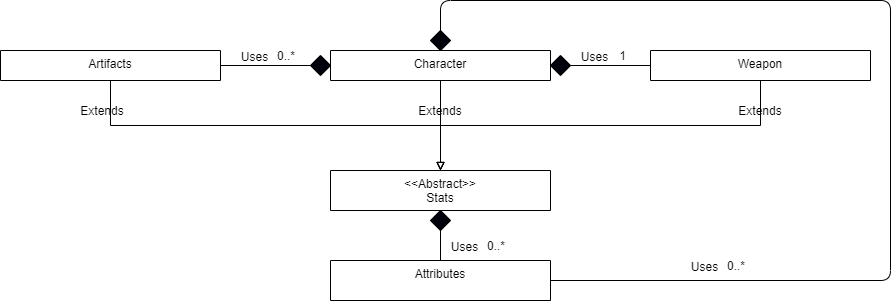

The diagram above was exported from draw.io. Its source (the exported page's mxGraphModel, read from the mxfile embedded in the PNG):
<mxGraphModel dx="2062" dy="1098" grid="1" gridSize="10" guides="1" tooltips="1" connect="1" arrows="1" fold="1" page="1" pageScale="1" pageWidth="850" pageHeight="1100" math="0" shadow="0">
  <root>
    <mxCell id="GJ5WwFzCMkzhymWYTKVs-0" />
    <mxCell id="GJ5WwFzCMkzhymWYTKVs-1" parent="GJ5WwFzCMkzhymWYTKVs-0" />
    <mxCell id="4gscylzCenFNOvs1aYmP-0" value="Artifacts" style="swimlane;fontStyle=0;align=center;verticalAlign=top;childLayout=stackLayout;horizontal=1;startSize=40;horizontalStack=0;resizeParent=1;resizeLast=0;collapsible=1;marginBottom=0;rounded=0;shadow=0;strokeWidth=1;" parent="GJ5WwFzCMkzhymWYTKVs-1" vertex="1">
      <mxGeometry x="10" y="120" width="220" height="30" as="geometry">
        <mxRectangle x="550" y="140" width="160" height="26" as="alternateBounds" />
      </mxGeometry>
    </mxCell>
    <mxCell id="7GAE1JWakhhExuavYnxa-0" value="Character" style="swimlane;fontStyle=0;align=center;verticalAlign=top;childLayout=stackLayout;horizontal=1;startSize=40;horizontalStack=0;resizeParent=1;resizeLast=0;collapsible=1;marginBottom=0;rounded=0;shadow=0;strokeWidth=1;" parent="GJ5WwFzCMkzhymWYTKVs-1" vertex="1">
      <mxGeometry x="340" y="120" width="220" height="30" as="geometry">
        <mxRectangle x="550" y="140" width="160" height="26" as="alternateBounds" />
      </mxGeometry>
    </mxCell>
    <mxCell id="7GAE1JWakhhExuavYnxa-1" value="Weapon" style="swimlane;fontStyle=0;align=center;verticalAlign=top;childLayout=stackLayout;horizontal=1;startSize=40;horizontalStack=0;resizeParent=1;resizeLast=0;collapsible=1;marginBottom=0;rounded=0;shadow=0;strokeWidth=1;" parent="GJ5WwFzCMkzhymWYTKVs-1" vertex="1">
      <mxGeometry x="660" y="120" width="220" height="30" as="geometry">
        <mxRectangle x="550" y="140" width="160" height="26" as="alternateBounds" />
      </mxGeometry>
    </mxCell>
    <mxCell id="7GAE1JWakhhExuavYnxa-7" style="edgeStyle=orthogonalEdgeStyle;rounded=0;orthogonalLoop=1;jettySize=auto;html=1;entryX=0.5;entryY=0;entryDx=0;entryDy=0;endArrow=block;endFill=0;exitX=0.5;exitY=1;exitDx=0;exitDy=0;" parent="GJ5WwFzCMkzhymWYTKVs-1" source="7GAE1JWakhhExuavYnxa-1" target="7GAE1JWakhhExuavYnxa-2" edge="1">
      <mxGeometry relative="1" as="geometry">
        <mxPoint x="670" y="240" as="sourcePoint" />
      </mxGeometry>
    </mxCell>
    <mxCell id="7GAE1JWakhhExuavYnxa-2" value="&lt;&lt;Abstract&gt;&gt;&#10;Stats" style="swimlane;fontStyle=0;align=center;verticalAlign=top;childLayout=stackLayout;horizontal=1;startSize=40;horizontalStack=0;resizeParent=1;resizeLast=0;collapsible=1;marginBottom=0;rounded=0;shadow=0;strokeWidth=1;" parent="GJ5WwFzCMkzhymWYTKVs-1" vertex="1">
      <mxGeometry x="340" y="240" width="220" height="40" as="geometry">
        <mxRectangle x="550" y="140" width="160" height="26" as="alternateBounds" />
      </mxGeometry>
    </mxCell>
    <mxCell id="7GAE1JWakhhExuavYnxa-3" value="Attributes" style="swimlane;fontStyle=0;align=center;verticalAlign=top;childLayout=stackLayout;horizontal=1;startSize=40;horizontalStack=0;resizeParent=1;resizeLast=0;collapsible=1;marginBottom=0;rounded=0;shadow=0;strokeWidth=1;" parent="GJ5WwFzCMkzhymWYTKVs-1" vertex="1">
      <mxGeometry x="340" y="330" width="220" height="40" as="geometry">
        <mxRectangle x="550" y="140" width="160" height="26" as="alternateBounds" />
      </mxGeometry>
    </mxCell>
    <mxCell id="K5X0CnsUeJF0YmtXvkQm-0" value="" style="endArrow=none;html=1;entryX=0.5;entryY=1;entryDx=0;entryDy=0;" parent="GJ5WwFzCMkzhymWYTKVs-1" target="7GAE1JWakhhExuavYnxa-2" edge="1">
      <mxGeometry width="50" height="50" relative="1" as="geometry">
        <mxPoint x="450" y="330" as="sourcePoint" />
        <mxPoint x="500" y="280" as="targetPoint" />
      </mxGeometry>
    </mxCell>
    <mxCell id="K5X0CnsUeJF0YmtXvkQm-1" value="Extends" style="text;html=1;strokeColor=none;fillColor=none;align=center;verticalAlign=middle;whiteSpace=wrap;rounded=0;" parent="GJ5WwFzCMkzhymWYTKVs-1" vertex="1">
      <mxGeometry x="92" y="170" width="40" height="20" as="geometry" />
    </mxCell>
    <mxCell id="K5X0CnsUeJF0YmtXvkQm-2" value="Extends" style="text;html=1;strokeColor=none;fillColor=none;align=center;verticalAlign=middle;whiteSpace=wrap;rounded=0;" parent="GJ5WwFzCMkzhymWYTKVs-1" vertex="1">
      <mxGeometry x="430" y="170" width="40" height="20" as="geometry" />
    </mxCell>
    <mxCell id="K5X0CnsUeJF0YmtXvkQm-3" value="Extends" style="text;html=1;strokeColor=none;fillColor=none;align=center;verticalAlign=middle;whiteSpace=wrap;rounded=0;" parent="GJ5WwFzCMkzhymWYTKVs-1" vertex="1">
      <mxGeometry x="750" y="170" width="40" height="20" as="geometry" />
    </mxCell>
    <mxCell id="ynO_8RnW_LeSCR_RZMuF-0" value="" style="rhombus;whiteSpace=wrap;html=1;fillColor=#00000A;" parent="GJ5WwFzCMkzhymWYTKVs-1" vertex="1">
      <mxGeometry x="440" y="280" width="20" height="20" as="geometry" />
    </mxCell>
    <mxCell id="ynO_8RnW_LeSCR_RZMuF-1" value="" style="endArrow=none;html=1;exitX=1;exitY=0.5;exitDx=0;exitDy=0;entryX=0;entryY=0.5;entryDx=0;entryDy=0;" parent="GJ5WwFzCMkzhymWYTKVs-1" source="ynO_8RnW_LeSCR_RZMuF-2" target="7GAE1JWakhhExuavYnxa-1" edge="1">
      <mxGeometry width="50" height="50" relative="1" as="geometry">
        <mxPoint x="610" y="180" as="sourcePoint" />
        <mxPoint x="660" y="130" as="targetPoint" />
      </mxGeometry>
    </mxCell>
    <mxCell id="ynO_8RnW_LeSCR_RZMuF-2" value="" style="rhombus;whiteSpace=wrap;html=1;fillColor=#00000A;" parent="GJ5WwFzCMkzhymWYTKVs-1" vertex="1">
      <mxGeometry x="560" y="125" width="20" height="20" as="geometry" />
    </mxCell>
    <mxCell id="ynO_8RnW_LeSCR_RZMuF-3" value="" style="endArrow=none;html=1;exitX=1;exitY=0.5;exitDx=0;exitDy=0;entryX=0;entryY=0.5;entryDx=0;entryDy=0;" parent="GJ5WwFzCMkzhymWYTKVs-1" source="7GAE1JWakhhExuavYnxa-0" target="ynO_8RnW_LeSCR_RZMuF-2" edge="1">
      <mxGeometry width="50" height="50" relative="1" as="geometry">
        <mxPoint x="560.0000000000002" y="134.9999999999999" as="sourcePoint" />
        <mxPoint x="660" y="134.9999999999999" as="targetPoint" />
      </mxGeometry>
    </mxCell>
    <mxCell id="ynO_8RnW_LeSCR_RZMuF-4" value="" style="endArrow=none;html=1;entryX=0;entryY=0.5;entryDx=0;entryDy=0;exitX=1;exitY=0.5;exitDx=0;exitDy=0;" parent="GJ5WwFzCMkzhymWYTKVs-1" source="ynO_8RnW_LeSCR_RZMuF-5" target="7GAE1JWakhhExuavYnxa-0" edge="1">
      <mxGeometry width="50" height="50" relative="1" as="geometry">
        <mxPoint x="230" y="140" as="sourcePoint" />
        <mxPoint x="280" y="90" as="targetPoint" />
      </mxGeometry>
    </mxCell>
    <mxCell id="ynO_8RnW_LeSCR_RZMuF-5" value="" style="rhombus;whiteSpace=wrap;html=1;fillColor=#00000A;" parent="GJ5WwFzCMkzhymWYTKVs-1" vertex="1">
      <mxGeometry x="320" y="125" width="20" height="20" as="geometry" />
    </mxCell>
    <mxCell id="ynO_8RnW_LeSCR_RZMuF-6" value="" style="endArrow=none;html=1;entryX=0;entryY=0.5;entryDx=0;entryDy=0;exitX=1;exitY=0.5;exitDx=0;exitDy=0;" parent="GJ5WwFzCMkzhymWYTKVs-1" source="4gscylzCenFNOvs1aYmP-0" target="ynO_8RnW_LeSCR_RZMuF-5" edge="1">
      <mxGeometry width="50" height="50" relative="1" as="geometry">
        <mxPoint x="230" y="134.9999999999999" as="sourcePoint" />
        <mxPoint x="340.0000000000002" y="134.9999999999999" as="targetPoint" />
      </mxGeometry>
    </mxCell>
    <mxCell id="CAhRJFdhrq6F4zwSshCw-2" value="Uses" style="text;html=1;resizable=0;points=[];;align=center;verticalAlign=middle;labelBackgroundColor=none;rounded=0;shadow=0;strokeWidth=1;fontSize=12;" parent="GJ5WwFzCMkzhymWYTKVs-1" connectable="0" vertex="1">
      <mxGeometry x="280.00333333333333" y="-20" as="geometry">
        <mxPoint x="-17" y="145" as="offset" />
      </mxGeometry>
    </mxCell>
    <mxCell id="CAhRJFdhrq6F4zwSshCw-3" value="0..*" style="resizable=0;align=right;verticalAlign=bottom;labelBackgroundColor=none;fontSize=12;" parent="GJ5WwFzCMkzhymWYTKVs-1" connectable="0" vertex="1">
      <mxGeometry x="306" y="134" as="geometry" />
    </mxCell>
    <mxCell id="CAhRJFdhrq6F4zwSshCw-4" value="Uses" style="text;html=1;resizable=0;points=[];;align=center;verticalAlign=middle;labelBackgroundColor=none;rounded=0;shadow=0;strokeWidth=1;fontSize=12;" parent="GJ5WwFzCMkzhymWYTKVs-1" connectable="0" vertex="1">
      <mxGeometry x="490.00333333333333" y="170" as="geometry">
        <mxPoint x="-17" y="145" as="offset" />
      </mxGeometry>
    </mxCell>
    <mxCell id="CAhRJFdhrq6F4zwSshCw-5" value="0..*" style="resizable=0;align=right;verticalAlign=bottom;labelBackgroundColor=none;fontSize=12;" parent="GJ5WwFzCMkzhymWYTKVs-1" connectable="0" vertex="1">
      <mxGeometry x="516" y="324" as="geometry" />
    </mxCell>
    <mxCell id="CAhRJFdhrq6F4zwSshCw-6" value="" style="endArrow=none;html=1;entryX=0.5;entryY=0;entryDx=0;entryDy=0;exitX=1;exitY=0.5;exitDx=0;exitDy=0;" parent="GJ5WwFzCMkzhymWYTKVs-1" source="CAhRJFdhrq6F4zwSshCw-11" target="7GAE1JWakhhExuavYnxa-0" edge="1">
      <mxGeometry width="50" height="50" relative="1" as="geometry">
        <mxPoint x="560" y="360" as="sourcePoint" />
        <mxPoint x="610" y="310" as="targetPoint" />
        <Array as="points">
          <mxPoint x="450" y="110" />
        </Array>
      </mxGeometry>
    </mxCell>
    <mxCell id="CAhRJFdhrq6F4zwSshCw-7" value="Uses" style="text;html=1;resizable=0;points=[];;align=center;verticalAlign=middle;labelBackgroundColor=none;rounded=0;shadow=0;strokeWidth=1;fontSize=12;" parent="GJ5WwFzCMkzhymWYTKVs-1" connectable="0" vertex="1">
      <mxGeometry x="730.0033333333333" y="190" as="geometry">
        <mxPoint x="-17" y="145" as="offset" />
      </mxGeometry>
    </mxCell>
    <mxCell id="CAhRJFdhrq6F4zwSshCw-8" value="0..*" style="resizable=0;align=right;verticalAlign=bottom;labelBackgroundColor=none;fontSize=12;" parent="GJ5WwFzCMkzhymWYTKVs-1" connectable="0" vertex="1">
      <mxGeometry x="756" y="344" as="geometry" />
    </mxCell>
    <mxCell id="CAhRJFdhrq6F4zwSshCw-9" value="Uses" style="text;html=1;resizable=0;points=[];;align=center;verticalAlign=middle;labelBackgroundColor=none;rounded=0;shadow=0;strokeWidth=1;fontSize=12;" parent="GJ5WwFzCMkzhymWYTKVs-1" connectable="0" vertex="1">
      <mxGeometry x="620.0033333333333" y="-20" as="geometry">
        <mxPoint x="-17" y="145" as="offset" />
      </mxGeometry>
    </mxCell>
    <mxCell id="CAhRJFdhrq6F4zwSshCw-10" value="1" style="resizable=0;align=right;verticalAlign=bottom;labelBackgroundColor=none;fontSize=12;" parent="GJ5WwFzCMkzhymWYTKVs-1" connectable="0" vertex="1">
      <mxGeometry x="637" y="134" as="geometry" />
    </mxCell>
    <mxCell id="CAhRJFdhrq6F4zwSshCw-11" value="" style="rhombus;whiteSpace=wrap;html=1;fillColor=#00000A;" parent="GJ5WwFzCMkzhymWYTKVs-1" vertex="1">
      <mxGeometry x="440" y="100" width="20" height="20" as="geometry" />
    </mxCell>
    <mxCell id="CAhRJFdhrq6F4zwSshCw-12" value="" style="endArrow=none;html=1;exitX=1;exitY=0.5;exitDx=0;exitDy=0;entryX=0.5;entryY=0;entryDx=0;entryDy=0;" parent="GJ5WwFzCMkzhymWYTKVs-1" source="7GAE1JWakhhExuavYnxa-3" target="7GAE1JWakhhExuavYnxa-0" edge="1">
      <mxGeometry width="50" height="50" relative="1" as="geometry">
        <mxPoint x="560.0000000000002" y="350" as="sourcePoint" />
        <mxPoint x="450" y="70" as="targetPoint" />
        <Array as="points">
          <mxPoint x="900" y="350" />
          <mxPoint x="900" y="70" />
          <mxPoint x="450" y="70" />
        </Array>
      </mxGeometry>
    </mxCell>
    <mxCell id="G9sQP_A-M_IOJDrvlrDI-0" style="edgeStyle=orthogonalEdgeStyle;rounded=0;orthogonalLoop=1;jettySize=auto;html=1;entryX=0.5;entryY=0;entryDx=0;entryDy=0;endArrow=block;endFill=0;exitX=0.5;exitY=1;exitDx=0;exitDy=0;" parent="GJ5WwFzCMkzhymWYTKVs-1" source="7GAE1JWakhhExuavYnxa-0" target="7GAE1JWakhhExuavYnxa-2" edge="1">
      <mxGeometry relative="1" as="geometry">
        <mxPoint x="780" y="160" as="sourcePoint" />
        <mxPoint x="460" y="250" as="targetPoint" />
      </mxGeometry>
    </mxCell>
    <mxCell id="G9sQP_A-M_IOJDrvlrDI-1" style="edgeStyle=orthogonalEdgeStyle;rounded=0;orthogonalLoop=1;jettySize=auto;html=1;entryX=0.5;entryY=0;entryDx=0;entryDy=0;endArrow=block;endFill=0;exitX=0.5;exitY=1;exitDx=0;exitDy=0;" parent="GJ5WwFzCMkzhymWYTKVs-1" source="4gscylzCenFNOvs1aYmP-0" target="7GAE1JWakhhExuavYnxa-2" edge="1">
      <mxGeometry relative="1" as="geometry">
        <mxPoint x="790" y="170" as="sourcePoint" />
        <mxPoint x="470" y="260" as="targetPoint" />
      </mxGeometry>
    </mxCell>
  </root>
</mxGraphModel>